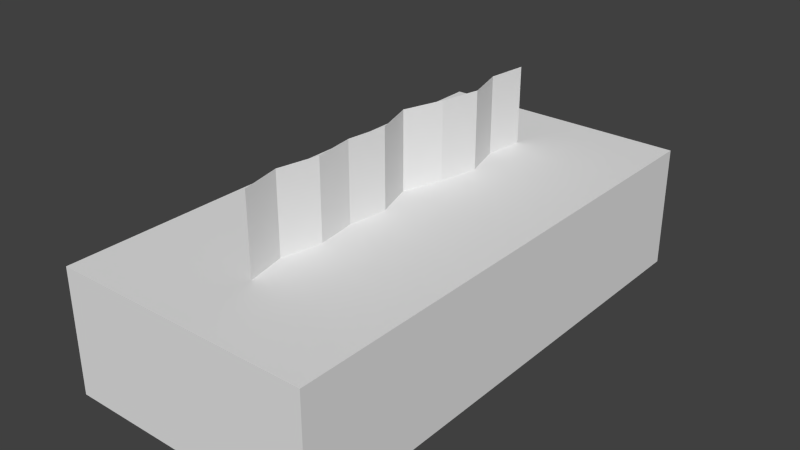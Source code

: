 # Source: facial_tissue.blend  (saved by Blender 2.75.0; exported with 4.5.12 LTS)
import bpy
from mathutils import Matrix  # noqa: F401  (used for matrix-valued properties, if any)

bpy.ops.wm.read_factory_settings(use_empty=True)
scene = bpy.context.scene
scene.name = 'Scene'

# ---- collections
col_collection_1 = bpy.data.collections.new('Collection 1'); scene.collection.children.link(col_collection_1)

# ---- materials (node trees are filled in below, after node groups)
mat_box = bpy.data.materials.new('Box')
mat_box.alpha_threshold = 0.0
mat_box.use_transparent_shadow = False
mat_box.roughness = 0.5

# ---- material node trees

# ---- world
world_world = bpy.data.worlds.new('World'); scene.world = world_world
world_world.color = (0.05088, 0.05088, 0.05088)
world_world.use_sun_shadow = False
world_world.sun_shadow_jitter_overblur = 0.0
world_world.cycles.sampling_method = 'MANUAL'
world_world.cycles.sample_map_resolution = 256

# ---- meshes
me_x = bpy.data.meshes.new('グリッド')
me_x.from_pydata([(0.04, -0.08, 5.245e-09), (0.08, -0.08, 0.0), (0.04, -0.06222, -0.003791), (0.08, -0.06222, -0.003791), (0.04, -0.04444, 5.245e-09), (0.08, -0.04444, 0.0), (0.04, -0.02667, -0.002304), (0.08, -0.02667, -0.002304), (0.04, -0.008889, 5.245e-09), (0.08, -0.008889, 0.0), (0.04, 0.008889, -0.005698), (0.08, 0.008889, -0.005698), (0.04, 0.02667, 5.245e-09), (0.08, 0.02667, 0.0), (0.04, 0.04444, 0.003807), (0.08, 0.04444, 0.003807), (0.04, 0.06222, -0.001182), (0.08, 0.06222, -0.001182), (0.04, 0.08, 0.000987), (0.08, 0.08, 0.000987)], [], [(0, 1, 3, 2), (2, 3, 5, 4), (4, 5, 7, 6), (6, 7, 9, 8), (8, 9, 11, 10), (10, 11, 13, 12), (12, 13, 15, 14), (14, 15, 17, 16), (16, 17, 19, 18)])
me_x.use_remesh_preserve_volume = False
me_x.use_remesh_preserve_attributes = False
me_x.use_mirror_vertex_groups = False
me_x.update()
me_x_1 = bpy.data.meshes.new('立方体')
me_x_1.from_pydata([(-0.0575, -0.115, -7.451e-09), (-0.0575, -0.115, 0.055), (-0.0575, 0.115, -7.451e-09), (-0.0575, 0.115, 0.055), (0.0575, -0.115, -7.451e-09), (0.0575, -0.115, 0.055), (0.0575, 0.115, -7.451e-09), (0.0575, 0.115, 0.055)], [], [(1, 3, 2, 0), (3, 7, 6, 2), (7, 5, 4, 6), (5, 1, 0, 4), (0, 2, 6, 4), (5, 7, 3, 1)])
_uv = me_x_1.uv_layers.new(name='UVマップ')
_uv.uv.foreach_set('vector', [0.1618, 0.0001001, 0.8382, 9.998e-05, 0.8382, 0.1618, 0.1618, 0.1618, 0.9999, 0.1618, 0.9999, 0.5, 0.8382, 0.5, 0.8382, 0.1618, 0.8382, 0.6617, 0.1618, 0.6617, 0.1618, 0.5, 0.8382, 0.5, 9.998e-05, 0.5, 9.998e-05, 0.1618, 0.1618, 0.1618, 0.1618, 0.5, 0.1618, 0.1618, 0.8382, 0.1618, 0.8382, 0.5, 0.1618, 0.5, 0.1618, 0.6617, 0.8382, 0.6617, 0.8382, 0.9999, 0.1618, 0.9999])
me_x_1.materials.append(mat_box)
me_x_1.use_remesh_preserve_volume = False
me_x_1.use_remesh_preserve_attributes = False
me_x_1.use_mirror_vertex_groups = False
me_x_1.update()

# ---- objects
ob_x = bpy.data.objects.new('グリッド', me_x)
ob_box = bpy.data.objects.new('Box', me_x_1)

# ---- transforms, parenting, visibility, modifiers, constraints
ob_x.location = (0.0, 0.0, 0.13)
ob_x.rotation_euler = (0.0, 1.571, 0.0)
ob_x.lineart.crease_threshold = 0.0
ob_box.location = (0.0, 0.0, 0.0)
ob_box.lineart.crease_threshold = 0.0

# ---- collection membership
col_collection_1.objects.link(ob_x)
col_collection_1.objects.link(ob_box)

# ---- scene / render settings (as saved in the file)
scene.frame_start = 1; scene.frame_end = 250; scene.frame_set(1)
scene.render.engine = 'BLENDER_EEVEE_NEXT'
scene.render.resolution_percentage = 50
scene.render.dither_intensity = 0.0
scene.cycles.use_denoising = False
scene.cycles.samples = 1024
scene.cycles.sampling_pattern = 'TABULATED_SOBOL'
scene.cycles.light_sampling_threshold = 0.0
scene.cycles.use_adaptive_sampling = False
scene.cycles.use_light_tree = False
scene.cycles.blur_glossy = 0.0
scene.cycles.pixel_filter_type = 'GAUSSIAN'
scene.cycles.sample_clamp_indirect = 0.0
scene.view_settings.view_transform = 'Standard'
bpy.context.view_layer.update()

# ---- added for rendering (the .blend has no active camera and no usable light): camera, sun
cam_auto = bpy.data.cameras.new('AutoCamera')
cam_auto.lens = 50.0
cam_auto.sensor_width = 36.0
cam_auto.clip_end = 1000.0
ob_auto_camera = bpy.data.objects.new('AutoCamera', cam_auto)
scene.collection.objects.link(ob_auto_camera)
ob_auto_camera.location = (0.252071, -0.302485, 0.246657)
ob_auto_camera.rotation_euler = (1.09748, -7.21219e-08, 0.694738)
scene.camera = ob_auto_camera
light_auto_sun = bpy.data.lights.new('AutoSun', 'SUN')
light_auto_sun.energy = 3.0
light_auto_sun.angle = 0.0523599
ob_auto_sun = bpy.data.objects.new('AutoSun', light_auto_sun)
scene.collection.objects.link(ob_auto_sun)
ob_auto_sun.rotation_euler = (0.872665, 0.174533, 0.523599)
bpy.context.view_layer.update()
